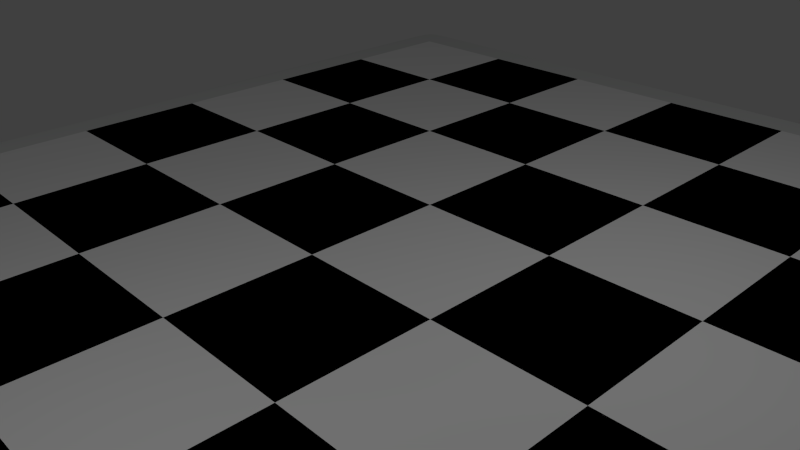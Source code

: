 # Source: board.blend  (saved by Blender 2.69.0; exported with 4.5.12 LTS)
import bpy
from mathutils import Matrix  # noqa: F401  (used for matrix-valued properties, if any)

bpy.ops.wm.read_factory_settings(use_empty=True)
scene = bpy.context.scene
scene.name = 'Scene'

# ---- collections
col_collection_1 = bpy.data.collections.new('Collection 1'); scene.collection.children.link(col_collection_1)

# ---- materials (node trees are filled in below, after node groups)
mat_material_003 = bpy.data.materials.new('Material.003')
mat_material_003.alpha_threshold = 0.0
mat_material_003.use_transparent_shadow = False
mat_material_003.diffuse_color = (0.7849, 0.8, 0.7887, 1.0)
mat_material_003.roughness = 0.5
mat_material_003.line_color = (0.0, 0.0, 0.0, 1.0)
mat_material_001 = bpy.data.materials.new('Material.001')
mat_material_001.alpha_threshold = 0.0
mat_material_001.use_transparent_shadow = False
mat_material_001.diffuse_color = (0.0, 0.0, 0.0, 1.0)
mat_material_001.roughness = 0.5
mat_material_001.line_color = (0.0, 0.0, 0.0, 1.0)
mat_material_002 = bpy.data.materials.new('Material.002')
mat_material_002.alpha_threshold = 0.0
mat_material_002.use_transparent_shadow = False
mat_material_002.diffuse_color = (1.0, 1.0, 1.0, 1.0)
mat_material_002.roughness = 0.5
mat_material_002.line_color = (0.0, 0.0, 0.0, 1.0)

# ---- material node trees

# ---- world
world_world = bpy.data.worlds.new('World'); scene.world = world_world
world_world.color = (0.05088, 0.05088, 0.05088)
world_world.use_sun_shadow = False
world_world.sun_shadow_jitter_overblur = 0.0
world_world.cycles.sampling_method = 'MANUAL'
world_world.cycles.sample_map_resolution = 256

# ---- cameras
cam_camera = bpy.data.cameras.new('Camera')
cam_camera.clip_end = 100.0
cam_camera.lens = 35.0
cam_camera.sensor_width = 32.0
cam_camera.sensor_height = 18.0
cam_camera.ortho_scale = 7.314
cam_camera.dof.focus_distance = 0.0
cam_camera.dof.aperture_fstop = 128.0

# ---- lights
light_lamp = bpy.data.lights.new('Lamp', 'POINT')
light_lamp.transmission_factor = 0.0
light_lamp.cutoff_distance = 30.0
light_lamp.energy = 100.0
light_lamp.shadow_buffer_clip_start = 1.001
light_lamp.shadow_soft_size = 0.1
light_lamp.shadow_maximum_resolution = 0.006
light_lamp.use_absolute_resolution = True
light_lamp.cycles.use_multiple_importance_sampling = False

# ---- meshes
me_plane_003 = bpy.data.meshes.new('Plane.003')
me_plane_003.from_pydata([(0.6054, -0.5892, 0.004392), (-0.5735, -0.5892, 0.004392), (0.6054, 0.5897, 0.004392), (-0.5735, 0.5897, 0.004392), (0.6054, -0.5892, 0.01701), (-0.5735, -0.5892, 0.01701), (0.6054, 0.5897, 0.01701), (-0.5735, 0.5897, 0.01701), (-0.5735, 0.5897, 0.004392), (0.6054, 0.5897, 0.004392), (-0.5735, 0.5897, 0.01701), (0.6054, 0.5897, 0.01701), (-0.5735, -0.5892, 0.004392), (-0.5735, -0.5892, 0.01701), (0.6054, -0.5892, 0.004392), (0.6054, -0.5892, 0.01701), (-0.3937, -0.5892, 0.004392), (-0.3937, 0.5897, 0.004392), (-0.3937, -0.5892, 0.01701), (-0.3937, 0.5897, 0.01701), (-0.3937, 0.5897, 0.004392), (-0.3937, 0.5897, 0.01701), (-0.3937, -0.5892, 0.004392), (-0.3937, -0.5892, 0.01701), (0.4285, 0.5897, 0.004392), (0.4285, -0.5892, 0.004392), (0.4285, -0.5892, 0.004392), (0.4285, 0.5897, 0.004392), (0.4285, -0.5892, 0.01701), (0.4285, 0.5897, 0.01701), (0.4285, 0.5897, 0.01701), (0.4285, -0.5892, 0.01701), (-0.5735, 0.2603, 0.004392), (-0.5735, 0.2603, 0.01701), (0.6054, 0.2603, 0.004392), (0.6054, 0.2603, 0.01701), (-0.3937, 0.2603, 0.004392), (-0.3937, 0.2603, 0.01701), (0.4285, 0.2603, 0.004392), (0.4285, 0.2603, 0.01701), (-0.3937, -0.3818, 0.004392), (0.4285, -0.3818, 0.004392), (-0.5735, -0.3818, 0.004392), (-0.5735, -0.3818, 0.01701), (0.6054, -0.3818, 0.004392), (0.6054, -0.3818, 0.01701), (-0.3937, -0.3818, 0.01701), (0.4285, -0.3818, 0.01701), (0.6054, -0.5892, 0.004392), (0.6054, 0.5897, 0.004392), (-0.5735, 0.5897, 0.004392), (-0.5735, -0.5892, 0.004392), (0.6054, 0.5897, 0.004392), (-0.5735, 0.5897, 0.004392), (-0.5735, -0.5892, 0.004392), (0.6054, -0.5892, 0.004392), (-0.3937, 0.5897, 0.004392), (-0.3937, -0.5892, 0.004392), (0.4285, -0.5892, 0.004392), (0.4285, 0.5897, 0.004392), (0.6054, 0.2603, 0.004392), (-0.5735, 0.2603, 0.004392), (-0.5735, -0.3818, 0.004392), (0.6054, -0.3818, 0.004392), (0.6054, 0.5897, 0.01701), (-0.5735, -0.5892, 0.01701), (0.6054, 0.5897, 0.01701), (-0.5735, 0.5897, 0.01701), (-0.5735, -0.5892, 0.01701), (0.6054, -0.5892, 0.01701), (-0.3937, 0.5897, 0.01701), (-0.3937, -0.5892, 0.01701), (0.4285, -0.5892, 0.01701), (0.4285, 0.5897, 0.01701), (0.6054, 0.2603, 0.01701), (-0.5735, 0.2603, 0.01701), (-0.5735, -0.3818, 0.01701), (0.6054, -0.3818, 0.01701), (0.6054, -0.5892, 0.01701), (-0.5735, 0.5897, 0.01701), (0.6054, -0.5892, 0.01421), (-0.5735, -0.5892, 0.01421), (0.6054, 0.5897, 0.01421), (-0.5735, 0.5897, 0.01421), (0.6054, -0.5892, 0.02682), (-0.5735, -0.5892, 0.02682), (0.6054, 0.5897, 0.02682), (-0.5735, 0.5897, 0.02682), (-0.5735, 0.5897, 0.01421), (0.6054, 0.5897, 0.01421), (-0.5735, 0.5897, 0.02682), (0.6054, 0.5897, 0.02682), (-0.5735, -0.5892, 0.01421), (-0.5735, -0.5892, 0.02682), (0.6054, -0.5892, 0.01421), (0.6054, -0.5892, 0.02682), (-0.3937, -0.5892, 0.01421), (-0.3937, 0.5897, 0.01421), (-0.3937, -0.5892, 0.02682), (-0.3937, 0.5897, 0.02682), (-0.3937, 0.5897, 0.01421), (-0.3937, 0.5897, 0.02682), (-0.3937, -0.5892, 0.01421), (-0.3937, -0.5892, 0.02682), (0.4285, 0.5897, 0.01421), (0.4285, -0.5892, 0.01421), (0.4285, -0.5892, 0.01421), (0.4285, 0.5897, 0.01421), (0.4285, -0.5892, 0.02682), (0.4285, 0.5897, 0.02682), (0.4285, 0.5897, 0.02682), (0.4285, -0.5892, 0.02682), (-0.5735, 0.2603, 0.01421), (-0.5735, 0.2603, 0.02682), (0.6054, 0.2603, 0.01421), (0.6054, 0.2603, 0.02682), (-0.3937, 0.2603, 0.01421), (-0.3937, 0.2603, 0.02682), (0.4285, 0.2603, 0.01421), (0.4285, 0.2603, 0.02682), (-0.3937, -0.3818, 0.01421), (0.4285, -0.3818, 0.01421), (-0.5735, -0.3818, 0.01421), (-0.5735, -0.3818, 0.02682), (0.6054, -0.3818, 0.01421), (0.6054, -0.3818, 0.02682), (-0.3937, -0.3818, 0.02682), (0.4285, -0.3818, 0.02682), (0.6054, -0.5892, 0.01421), (0.6054, 0.5897, 0.01421), (-0.5735, 0.5897, 0.01421), (-0.5735, -0.5892, 0.01421), (0.6054, 0.5897, 0.01421), (-0.5735, 0.5897, 0.01421), (-0.5735, -0.5892, 0.01421), (0.6054, -0.5892, 0.01421), (-0.3937, 0.5897, 0.01421), (-0.3937, -0.5892, 0.01421), (0.4285, -0.5892, 0.01421), (0.4285, 0.5897, 0.01421), (0.6054, 0.2603, 0.01421), (-0.5735, 0.2603, 0.01421), (-0.5735, -0.3818, 0.01421), (0.6054, -0.3818, 0.01421), (0.6054, 0.5897, 0.02682), (-0.5735, -0.5892, 0.02682), (0.6054, 0.5897, 0.02682), (-0.5735, 0.5897, 0.02682), (-0.5735, -0.5892, 0.02682), (0.6054, -0.5892, 0.02682), (-0.3937, 0.5897, 0.02682), (-0.3937, -0.5892, 0.02682), (0.4285, -0.5892, 0.02682), (0.4285, 0.5897, 0.02682), (0.6054, 0.2603, 0.02682), (-0.5735, 0.2603, 0.02682), (-0.5735, -0.3818, 0.02682), (0.6054, -0.3818, 0.02682), (0.6054, -0.5892, 0.02682), (-0.5735, 0.5897, 0.02682)], [], [(24, 9, 2, 27), (30, 29, 6, 11), (66, 11, 6, 64), (68, 13, 5, 65), (70, 19, 7, 79), (72, 28, 4, 78), (38, 34, 9, 24), (39, 30, 11, 35), (74, 35, 11, 66), (79, 7, 10, 67), (76, 43, 13, 68), (26, 0, 14, 25), (28, 31, 15, 4), (78, 4, 15, 69), (8, 20, 17, 3), (10, 7, 19, 21), (73, 29, 19, 70), (65, 5, 18, 71), (32, 36, 20, 8), (33, 10, 21, 37), (1, 16, 22, 12), (5, 13, 23, 18), (20, 24, 27, 17), (21, 19, 29, 30), (71, 18, 28, 72), (36, 38, 24, 20), (37, 21, 30, 39), (16, 26, 25, 22), (18, 23, 31, 28), (64, 6, 29, 73), (41, 44, 34, 38), (47, 39, 35, 45), (77, 45, 35, 74), (67, 10, 33, 75), (42, 40, 36, 32), (43, 33, 37, 46), (40, 41, 38, 36), (46, 37, 39, 47), (75, 33, 43, 76), (25, 14, 44, 41), (31, 47, 45, 15), (69, 15, 45, 77), (12, 22, 40, 42), (13, 43, 46, 23), (22, 25, 41, 40), (23, 46, 47, 31), (9, 52, 49, 2), (12, 54, 51, 1), (17, 56, 50, 3), (26, 58, 48, 0), (34, 60, 52, 9), (3, 50, 53, 8), (42, 62, 54, 12), (0, 48, 55, 14), (27, 59, 56, 17), (1, 51, 57, 16), (16, 57, 58, 26), (2, 49, 59, 27), (44, 63, 60, 34), (8, 53, 61, 32), (32, 61, 62, 42), (14, 55, 63, 44), (52, 66, 64, 49), (54, 68, 65, 51), (56, 70, 79, 50), (58, 72, 78, 48), (60, 74, 66, 52), (50, 79, 67, 53), (62, 76, 68, 54), (48, 78, 69, 55), (59, 73, 70, 56), (51, 65, 71, 57), (57, 71, 72, 58), (49, 64, 73, 59), (63, 77, 74, 60), (53, 67, 75, 61), (61, 75, 76, 62), (55, 69, 77, 63), (104, 107, 82, 89), (110, 91, 86, 109), (146, 144, 86, 91), (148, 145, 85, 93), (150, 159, 87, 99), (152, 158, 84, 108), (118, 104, 89, 114), (119, 115, 91, 110), (154, 146, 91, 115), (159, 147, 90, 87), (156, 148, 93, 123), (106, 105, 94, 80), (108, 84, 95, 111), (158, 149, 95, 84), (88, 83, 97, 100), (90, 101, 99, 87), (153, 150, 99, 109), (145, 151, 98, 85), (112, 88, 100, 116), (113, 117, 101, 90), (81, 92, 102, 96), (85, 98, 103, 93), (100, 97, 107, 104), (101, 110, 109, 99), (151, 152, 108, 98), (116, 100, 104, 118), (117, 119, 110, 101), (96, 102, 105, 106), (98, 108, 111, 103), (144, 153, 109, 86), (121, 118, 114, 124), (127, 125, 115, 119), (157, 154, 115, 125), (147, 155, 113, 90), (122, 112, 116, 120), (123, 126, 117, 113), (120, 116, 118, 121), (126, 127, 119, 117), (155, 156, 123, 113), (105, 121, 124, 94), (111, 95, 125, 127), (149, 157, 125, 95), (92, 122, 120, 102), (93, 103, 126, 123), (102, 120, 121, 105), (103, 111, 127, 126), (89, 82, 129, 132), (92, 81, 131, 134), (97, 83, 130, 136), (106, 80, 128, 138), (114, 89, 132, 140), (83, 88, 133, 130), (122, 92, 134, 142), (80, 94, 135, 128), (107, 97, 136, 139), (81, 96, 137, 131), (96, 106, 138, 137), (82, 107, 139, 129), (124, 114, 140, 143), (88, 112, 141, 133), (112, 122, 142, 141), (94, 124, 143, 135), (132, 129, 144, 146), (134, 131, 145, 148), (136, 130, 159, 150), (138, 128, 158, 152), (140, 132, 146, 154), (130, 133, 147, 159), (142, 134, 148, 156), (128, 135, 149, 158), (139, 136, 150, 153), (131, 137, 151, 145), (137, 138, 152, 151), (129, 139, 153, 144), (143, 140, 154, 157), (133, 141, 155, 147), (141, 142, 156, 155), (135, 143, 157, 149)])
me_plane_003.materials.append(mat_material_003)
me_plane_003.use_remesh_preserve_volume = False
me_plane_003.use_remesh_preserve_attributes = False
me_plane_003.use_mirror_vertex_groups = False
me_plane_003.update()
me_plane_002 = bpy.data.meshes.new('Plane.002')
me_plane_002.from_pydata([(4.0, -7.0, 0.0), (4.0, -9.0, 0.0), (2.0, -7.0, 0.0), (2.0, -9.0, 0.0), (4.0, -7.0, 0.3639), (4.0, -9.0, 0.3639), (2.0, -7.0, 0.3639), (2.0, -9.0, 0.3639), (8.0, -7.0, 0.0), (8.0, -9.0, 0.0), (6.0, -7.0, 0.0), (6.0, -9.0, 0.0), (8.0, -7.0, 0.3639), (8.0, -9.0, 0.3639), (6.0, -7.0, 0.3639), (6.0, -9.0, 0.3639), (6.0, -5.0, 0.0), (6.0, -7.0, 0.0), (4.0, -5.0, 0.0), (4.0, -7.0, 0.0), (6.0, -5.0, 0.3639), (6.0, -7.0, 0.3639), (4.0, -5.0, 0.3639), (4.0, -7.0, 0.3639), (2.0, -5.0, 0.0), (2.0, -7.0, 0.0), (-2.384e-07, -5.0, 0.0), (-4.768e-07, -7.0, 0.0), (2.0, -5.0, 0.3639), (2.0, -7.0, 0.3639), (-2.384e-07, -5.0, 0.3639), (-4.768e-07, -7.0, 0.3639), (-4.768e-07, -7.0, 0.0), (-4.768e-07, -9.0, 0.0), (-2.0, -7.0, 0.0), (-2.0, -9.0, 0.0), (-4.768e-07, -7.0, 0.3639), (-4.768e-07, -9.0, 0.3639), (-2.0, -7.0, 0.3639), (-2.0, -9.0, 0.3639), (-2.0, -5.0, 0.0), (-2.0, -7.0, 0.0), (-4.0, -5.0, 0.0), (-4.0, -7.0, 0.0), (-2.0, -5.0, 0.3639), (-2.0, -7.0, 0.3639), (-4.0, -5.0, 0.3639), (-4.0, -7.0, 0.3639), (-4.0, -7.0, 0.0), (-4.0, -9.0, 0.0), (-6.0, -7.0, 0.0), (-6.0, -9.0, 0.0), (-4.0, -7.0, 0.3639), (-4.0, -9.0, 0.3639), (-6.0, -7.0, 0.3639), (-6.0, -9.0, 0.3639), (-6.0, -5.0, 0.0), (-6.0, -7.0, 0.0), (-8.0, -5.0, 0.0), (-8.0, -7.0, 0.0), (-6.0, -5.0, 0.3639), (-6.0, -7.0, 0.3639), (-8.0, -5.0, 0.3639), (-8.0, -7.0, 0.3639), (4.0, -3.0, 0.0), (4.0, -5.0, 0.0), (2.0, -3.0, 0.0), (2.0, -5.0, 0.0), (4.0, -3.0, 0.3639), (4.0, -5.0, 0.3639), (2.0, -3.0, 0.3639), (2.0, -5.0, 0.3639), (8.0, -3.0, 0.0), (8.0, -5.0, 0.0), (6.0, -3.0, 0.0), (6.0, -5.0, 0.0), (8.0, -3.0, 0.3639), (8.0, -5.0, 0.3639), (6.0, -3.0, 0.3639), (6.0, -5.0, 0.3639), (6.0, -1.0, 0.0), (6.0, -3.0, 0.0), (4.0, -1.0, 0.0), (4.0, -3.0, 0.0), (6.0, -1.0, 0.3639), (6.0, -3.0, 0.3639), (4.0, -1.0, 0.3639), (4.0, -3.0, 0.3639), (2.0, -1.0, 0.0), (2.0, -3.0, 0.0), (0.0, -1.0, 0.0), (-1.192e-07, -3.0, 0.0), (2.0, -1.0, 0.3639), (2.0, -3.0, 0.3639), (0.0, -1.0, 0.3639), (-1.192e-07, -3.0, 0.3639), (-1.192e-07, -3.0, 0.0), (-2.384e-07, -5.0, 0.0), (-2.0, -3.0, 0.0), (-2.0, -5.0, 0.0), (-1.192e-07, -3.0, 0.3639), (-2.384e-07, -5.0, 0.3639), (-2.0, -3.0, 0.3639), (-2.0, -5.0, 0.3639), (-2.0, -1.0, 0.0), (-2.0, -3.0, 0.0), (-4.0, -1.0, 0.0), (-4.0, -3.0, 0.0), (-2.0, -1.0, 0.3639), (-2.0, -3.0, 0.3639), (-4.0, -1.0, 0.3639), (-4.0, -3.0, 0.3639), (-4.0, -3.0, 0.0), (-4.0, -5.0, 0.0), (-6.0, -3.0, 0.0), (-6.0, -5.0, 0.0), (-4.0, -3.0, 0.3639), (-4.0, -5.0, 0.3639), (-6.0, -3.0, 0.3639), (-6.0, -5.0, 0.3639), (-6.0, -1.0, 0.0), (-6.0, -3.0, 0.0), (-8.0, -1.0, 0.0), (-8.0, -3.0, 0.0), (-6.0, -1.0, 0.3639), (-6.0, -3.0, 0.3639), (-8.0, -1.0, 0.3639), (-8.0, -3.0, 0.3639), (4.0, 1.0, 0.0), (4.0, -1.0, 0.0), (2.0, 1.0, 0.0), (2.0, -1.0, 0.0), (4.0, 1.0, 0.3639), (4.0, -1.0, 0.3639), (2.0, 1.0, 0.3639), (2.0, -1.0, 0.3639), (8.0, 1.0, 0.0), (8.0, -1.0, 0.0), (6.0, 1.0, 0.0), (6.0, -1.0, 0.0), (8.0, 1.0, 0.3639), (8.0, -1.0, 0.3639), (6.0, 1.0, 0.3639), (6.0, -1.0, 0.3639), (6.0, 3.0, 0.0), (6.0, 1.0, 0.0), (4.0, 3.0, 0.0), (4.0, 1.0, 0.0), (6.0, 3.0, 0.3639), (6.0, 1.0, 0.3639), (4.0, 3.0, 0.3639), (4.0, 1.0, 0.3639), (2.0, 3.0, 0.0), (2.0, 1.0, 0.0), (2.384e-07, 3.0, 0.0), (1.192e-07, 1.0, 0.0), (2.0, 3.0, 0.3639), (2.0, 1.0, 0.3639), (2.384e-07, 3.0, 0.3639), (1.192e-07, 1.0, 0.3639), (1.192e-07, 1.0, 0.0), (0.0, -1.0, 0.0), (-2.0, 1.0, 0.0), (-2.0, -1.0, 0.0), (1.192e-07, 1.0, 0.3639), (0.0, -1.0, 0.3639), (-2.0, 1.0, 0.3639), (-2.0, -1.0, 0.3639), (-2.0, 3.0, 0.0), (-2.0, 1.0, 0.0), (-4.0, 3.0, 0.0), (-4.0, 1.0, 0.0), (-2.0, 3.0, 0.3639), (-2.0, 1.0, 0.3639), (-4.0, 3.0, 0.3639), (-4.0, 1.0, 0.3639), (-4.0, 1.0, 0.0), (-4.0, -1.0, 0.0), (-6.0, 1.0, 0.0), (-6.0, -1.0, 0.0), (-4.0, 1.0, 0.3639), (-4.0, -1.0, 0.3639), (-6.0, 1.0, 0.3639), (-6.0, -1.0, 0.3639), (-6.0, 3.0, 0.0), (-6.0, 1.0, 0.0), (-8.0, 3.0, 0.0), (-8.0, 1.0, 0.0), (-6.0, 3.0, 0.3639), (-6.0, 1.0, 0.3639), (-8.0, 3.0, 0.3639), (-8.0, 1.0, 0.3639), (4.0, 5.0, 0.0), (4.0, 3.0, 0.0), (2.0, 5.0, 0.0), (2.0, 3.0, 0.0), (4.0, 5.0, 0.3639), (4.0, 3.0, 0.3639), (2.0, 5.0, 0.3639), (2.0, 3.0, 0.3639), (8.0, 5.0, 0.0), (8.0, 3.0, 0.0), (6.0, 5.0, 0.0), (6.0, 3.0, 0.0), (8.0, 5.0, 0.3639), (8.0, 3.0, 0.3639), (6.0, 5.0, 0.3639), (6.0, 3.0, 0.3639), (6.0, 7.0, 0.0), (6.0, 5.0, 0.0), (4.0, 7.0, 0.0), (4.0, 5.0, 0.0), (6.0, 7.0, 0.3639), (6.0, 5.0, 0.3639), (4.0, 7.0, 0.3639), (4.0, 5.0, 0.3639), (2.0, 7.0, 0.0), (2.0, 5.0, 0.0), (4.768e-07, 7.0, 0.0), (4.768e-07, 5.0, 0.0), (2.0, 7.0, 0.3639), (2.0, 5.0, 0.3639), (4.768e-07, 7.0, 0.3639), (4.768e-07, 5.0, 0.3639), (4.768e-07, 5.0, 0.0), (2.384e-07, 3.0, 0.0), (-2.0, 5.0, 0.0), (-2.0, 3.0, 0.0), (4.768e-07, 5.0, 0.3639), (2.384e-07, 3.0, 0.3639), (-2.0, 5.0, 0.3639), (-2.0, 3.0, 0.3639), (-2.0, 7.0, 0.0), (-2.0, 5.0, 0.0), (-4.0, 7.0, 0.0), (-4.0, 5.0, 0.0), (-2.0, 7.0, 0.3639), (-2.0, 5.0, 0.3639), (-4.0, 7.0, 0.3639), (-4.0, 5.0, 0.3639), (-4.0, 5.0, 0.0), (-4.0, 3.0, 0.0), (-6.0, 5.0, 0.0), (-6.0, 3.0, 0.0), (-4.0, 5.0, 0.3639), (-4.0, 3.0, 0.3639), (-6.0, 5.0, 0.3639), (-6.0, 3.0, 0.3639), (-6.0, 7.0, 0.0), (-6.0, 5.0, 0.0), (-8.0, 7.0, 0.0), (-8.0, 5.0, 0.0), (-6.0, 7.0, 0.3639), (-6.0, 5.0, 0.3639), (-8.0, 7.0, 0.3639), (-8.0, 5.0, 0.3639)], [], [(1, 3, 2, 0), (5, 4, 6, 7), (0, 2, 6, 4), (3, 1, 5, 7), (2, 3, 7, 6), (1, 0, 4, 5), (9, 11, 10, 8), (13, 12, 14, 15), (8, 10, 14, 12), (11, 9, 13, 15), (10, 11, 15, 14), (9, 8, 12, 13), (17, 19, 18, 16), (21, 20, 22, 23), (16, 18, 22, 20), (19, 17, 21, 23), (18, 19, 23, 22), (17, 16, 20, 21), (25, 27, 26, 24), (29, 28, 30, 31), (24, 26, 30, 28), (27, 25, 29, 31), (26, 27, 31, 30), (25, 24, 28, 29), (33, 35, 34, 32), (37, 36, 38, 39), (32, 34, 38, 36), (35, 33, 37, 39), (34, 35, 39, 38), (33, 32, 36, 37), (41, 43, 42, 40), (45, 44, 46, 47), (40, 42, 46, 44), (43, 41, 45, 47), (42, 43, 47, 46), (41, 40, 44, 45), (49, 51, 50, 48), (53, 52, 54, 55), (48, 50, 54, 52), (51, 49, 53, 55), (50, 51, 55, 54), (49, 48, 52, 53), (57, 59, 58, 56), (61, 60, 62, 63), (56, 58, 62, 60), (59, 57, 61, 63), (58, 59, 63, 62), (57, 56, 60, 61), (65, 67, 66, 64), (69, 68, 70, 71), (64, 66, 70, 68), (67, 65, 69, 71), (66, 67, 71, 70), (65, 64, 68, 69), (73, 75, 74, 72), (77, 76, 78, 79), (72, 74, 78, 76), (75, 73, 77, 79), (74, 75, 79, 78), (73, 72, 76, 77), (81, 83, 82, 80), (85, 84, 86, 87), (80, 82, 86, 84), (83, 81, 85, 87), (82, 83, 87, 86), (81, 80, 84, 85), (89, 91, 90, 88), (93, 92, 94, 95), (88, 90, 94, 92), (91, 89, 93, 95), (90, 91, 95, 94), (89, 88, 92, 93), (97, 99, 98, 96), (101, 100, 102, 103), (96, 98, 102, 100), (99, 97, 101, 103), (98, 99, 103, 102), (97, 96, 100, 101), (105, 107, 106, 104), (109, 108, 110, 111), (104, 106, 110, 108), (107, 105, 109, 111), (106, 107, 111, 110), (105, 104, 108, 109), (113, 115, 114, 112), (117, 116, 118, 119), (112, 114, 118, 116), (115, 113, 117, 119), (114, 115, 119, 118), (113, 112, 116, 117), (121, 123, 122, 120), (125, 124, 126, 127), (120, 122, 126, 124), (123, 121, 125, 127), (122, 123, 127, 126), (121, 120, 124, 125), (129, 131, 130, 128), (133, 132, 134, 135), (128, 130, 134, 132), (131, 129, 133, 135), (130, 131, 135, 134), (129, 128, 132, 133), (137, 139, 138, 136), (141, 140, 142, 143), (136, 138, 142, 140), (139, 137, 141, 143), (138, 139, 143, 142), (137, 136, 140, 141), (145, 147, 146, 144), (149, 148, 150, 151), (144, 146, 150, 148), (147, 145, 149, 151), (146, 147, 151, 150), (145, 144, 148, 149), (153, 155, 154, 152), (157, 156, 158, 159), (152, 154, 158, 156), (155, 153, 157, 159), (154, 155, 159, 158), (153, 152, 156, 157), (161, 163, 162, 160), (165, 164, 166, 167), (160, 162, 166, 164), (163, 161, 165, 167), (162, 163, 167, 166), (161, 160, 164, 165), (169, 171, 170, 168), (173, 172, 174, 175), (168, 170, 174, 172), (171, 169, 173, 175), (170, 171, 175, 174), (169, 168, 172, 173), (177, 179, 178, 176), (181, 180, 182, 183), (176, 178, 182, 180), (179, 177, 181, 183), (178, 179, 183, 182), (177, 176, 180, 181), (185, 187, 186, 184), (189, 188, 190, 191), (184, 186, 190, 188), (187, 185, 189, 191), (186, 187, 191, 190), (185, 184, 188, 189), (193, 195, 194, 192), (197, 196, 198, 199), (192, 194, 198, 196), (195, 193, 197, 199), (194, 195, 199, 198), (193, 192, 196, 197), (201, 203, 202, 200), (205, 204, 206, 207), (200, 202, 206, 204), (203, 201, 205, 207), (202, 203, 207, 206), (201, 200, 204, 205), (209, 211, 210, 208), (213, 212, 214, 215), (208, 210, 214, 212), (211, 209, 213, 215), (210, 211, 215, 214), (209, 208, 212, 213), (217, 219, 218, 216), (221, 220, 222, 223), (216, 218, 222, 220), (219, 217, 221, 223), (218, 219, 223, 222), (217, 216, 220, 221), (225, 227, 226, 224), (229, 228, 230, 231), (224, 226, 230, 228), (227, 225, 229, 231), (226, 227, 231, 230), (225, 224, 228, 229), (233, 235, 234, 232), (237, 236, 238, 239), (232, 234, 238, 236), (235, 233, 237, 239), (234, 235, 239, 238), (233, 232, 236, 237), (241, 243, 242, 240), (245, 244, 246, 247), (240, 242, 246, 244), (243, 241, 245, 247), (242, 243, 247, 246), (241, 240, 244, 245), (249, 251, 250, 248), (253, 252, 254, 255), (248, 250, 254, 252), (251, 249, 253, 255), (250, 251, 255, 254), (249, 248, 252, 253)])
me_plane_002.materials.append(mat_material_001)
me_plane_002.use_remesh_preserve_volume = False
me_plane_002.use_remesh_preserve_attributes = False
me_plane_002.use_mirror_vertex_groups = False
me_plane_002.update()
me_plane_001 = bpy.data.meshes.new('Plane.001')
me_plane_001.from_pydata([(-6.0, -5.0, 0.0), (-8.0, -5.0, 0.0), (-6.0, -3.0, 0.0), (-8.0, -3.0, 0.0), (-6.0, -5.0, 0.3639), (-8.0, -5.0, 0.3639), (-6.0, -3.0, 0.3639), (-8.0, -3.0, 0.3639), (-6.0, -9.0, 0.0), (-8.0, -9.0, 0.0), (-6.0, -7.0, 0.0), (-8.0, -7.0, 0.0), (-6.0, -9.0, 0.3639), (-8.0, -9.0, 0.3639), (-6.0, -7.0, 0.3639), (-8.0, -7.0, 0.3639), (-4.0, -7.0, 0.0), (-6.0, -7.0, 0.0), (-4.0, -5.0, 0.0), (-6.0, -5.0, 0.0), (-4.0, -7.0, 0.3639), (-6.0, -7.0, 0.3639), (-4.0, -5.0, 0.3639), (-6.0, -5.0, 0.3639), (-4.0, -3.0, 0.0), (-6.0, -3.0, 0.0), (-4.0, -1.0, 0.0), (-6.0, -1.0, 0.0), (-4.0, -3.0, 0.3639), (-6.0, -3.0, 0.3639), (-4.0, -1.0, 0.3639), (-6.0, -1.0, 0.3639), (-6.0, -1.0, 0.0), (-8.0, -1.0, 0.0), (-6.0, 1.0, 0.0), (-8.0, 1.0, 0.0), (-6.0, -1.0, 0.3639), (-8.0, -1.0, 0.3639), (-6.0, 1.0, 0.3639), (-8.0, 1.0, 0.3639), (-4.0, 1.0, 0.0), (-6.0, 1.0, 0.0), (-4.0, 3.0, 0.0), (-6.0, 3.0, 0.0), (-4.0, 1.0, 0.3639), (-6.0, 1.0, 0.3639), (-4.0, 3.0, 0.3639), (-6.0, 3.0, 0.3639), (-6.0, 3.0, 0.0), (-8.0, 3.0, 0.0), (-6.0, 5.0, 0.0), (-8.0, 5.0, 0.0), (-6.0, 3.0, 0.3639), (-8.0, 3.0, 0.3639), (-6.0, 5.0, 0.3639), (-8.0, 5.0, 0.3639), (-4.0, 5.0, 0.0), (-6.0, 5.0, 0.0), (-4.0, 7.0, 0.0), (-6.0, 7.0, 0.0), (-4.0, 5.0, 0.3639), (-6.0, 5.0, 0.3639), (-4.0, 7.0, 0.3639), (-6.0, 7.0, 0.3639), (-2.0, -5.0, 0.0), (-4.0, -5.0, 0.0), (-2.0, -3.0, 0.0), (-4.0, -3.0, 0.0), (-2.0, -5.0, 0.3639), (-4.0, -5.0, 0.3639), (-2.0, -3.0, 0.3639), (-4.0, -3.0, 0.3639), (-2.0, -9.0, 0.0), (-4.0, -9.0, 0.0), (-2.0, -7.0, 0.0), (-4.0, -7.0, 0.0), (-2.0, -9.0, 0.3639), (-4.0, -9.0, 0.3639), (-2.0, -7.0, 0.3639), (-4.0, -7.0, 0.3639), (0.0, -7.0, 0.0), (-2.0, -7.0, 0.0), (0.0, -5.0, 0.0), (-2.0, -5.0, 0.0), (0.0, -7.0, 0.3639), (-2.0, -7.0, 0.3639), (0.0, -5.0, 0.3639), (-2.0, -5.0, 0.3639), (0.0, -3.0, 0.0), (-2.0, -3.0, 0.0), (0.0, -1.0, 0.0), (-2.0, -1.0, 0.0), (0.0, -3.0, 0.3639), (-2.0, -3.0, 0.3639), (0.0, -1.0, 0.3639), (-2.0, -1.0, 0.3639), (-2.0, -1.0, 0.0), (-4.0, -1.0, 0.0), (-2.0, 1.0, 0.0), (-4.0, 1.0, 0.0), (-2.0, -1.0, 0.3639), (-4.0, -1.0, 0.3639), (-2.0, 1.0, 0.3639), (-4.0, 1.0, 0.3639), (0.0, 1.0, 0.0), (-2.0, 1.0, 0.0), (0.0, 3.0, 0.0), (-2.0, 3.0, 0.0), (0.0, 1.0, 0.3639), (-2.0, 1.0, 0.3639), (0.0, 3.0, 0.3639), (-2.0, 3.0, 0.3639), (-2.0, 3.0, 0.0), (-4.0, 3.0, 0.0), (-2.0, 5.0, 0.0), (-4.0, 5.0, 0.0), (-2.0, 3.0, 0.3639), (-4.0, 3.0, 0.3639), (-2.0, 5.0, 0.3639), (-4.0, 5.0, 0.3639), (0.0, 5.0, 0.0), (-2.0, 5.0, 0.0), (0.0, 7.0, 0.0), (-2.0, 7.0, 0.0), (0.0, 5.0, 0.3639), (-2.0, 5.0, 0.3639), (0.0, 7.0, 0.3639), (-2.0, 7.0, 0.3639), (2.0, -5.0, 0.0), (0.0, -5.0, 0.0), (2.0, -3.0, 0.0), (0.0, -3.0, 0.0), (2.0, -5.0, 0.3639), (0.0, -5.0, 0.3639), (2.0, -3.0, 0.3639), (0.0, -3.0, 0.3639), (2.0, -9.0, 0.0), (0.0, -9.0, 0.0), (2.0, -7.0, 0.0), (0.0, -7.0, 0.0), (2.0, -9.0, 0.3639), (0.0, -9.0, 0.3639), (2.0, -7.0, 0.3639), (0.0, -7.0, 0.3639), (4.0, -7.0, 0.0), (2.0, -7.0, 0.0), (4.0, -5.0, 0.0), (2.0, -5.0, 0.0), (4.0, -7.0, 0.3639), (2.0, -7.0, 0.3639), (4.0, -5.0, 0.3639), (2.0, -5.0, 0.3639), (4.0, -3.0, 0.0), (2.0, -3.0, 0.0), (4.0, -1.0, 0.0), (2.0, -1.0, 0.0), (4.0, -3.0, 0.3639), (2.0, -3.0, 0.3639), (4.0, -1.0, 0.3639), (2.0, -1.0, 0.3639), (2.0, -1.0, 0.0), (0.0, -1.0, 0.0), (2.0, 1.0, 0.0), (0.0, 1.0, 0.0), (2.0, -1.0, 0.3639), (0.0, -1.0, 0.3639), (2.0, 1.0, 0.3639), (0.0, 1.0, 0.3639), (4.0, 1.0, 0.0), (2.0, 1.0, 0.0), (4.0, 3.0, 0.0), (2.0, 3.0, 0.0), (4.0, 1.0, 0.3639), (2.0, 1.0, 0.3639), (4.0, 3.0, 0.3639), (2.0, 3.0, 0.3639), (2.0, 3.0, 0.0), (0.0, 3.0, 0.0), (2.0, 5.0, 0.0), (0.0, 5.0, 0.0), (2.0, 3.0, 0.3639), (0.0, 3.0, 0.3639), (2.0, 5.0, 0.3639), (0.0, 5.0, 0.3639), (4.0, 5.0, 0.0), (2.0, 5.0, 0.0), (4.0, 7.0, 0.0), (2.0, 7.0, 0.0), (4.0, 5.0, 0.3639), (2.0, 5.0, 0.3639), (4.0, 7.0, 0.3639), (2.0, 7.0, 0.3639), (6.0, -5.0, 0.0), (4.0, -5.0, 0.0), (6.0, -3.0, 0.0), (4.0, -3.0, 0.0), (6.0, -5.0, 0.3639), (4.0, -5.0, 0.3639), (6.0, -3.0, 0.3639), (4.0, -3.0, 0.3639), (6.0, -9.0, 0.0), (4.0, -9.0, 0.0), (6.0, -7.0, 0.0), (4.0, -7.0, 0.0), (6.0, -9.0, 0.3639), (4.0, -9.0, 0.3639), (6.0, -7.0, 0.3639), (4.0, -7.0, 0.3639), (8.0, -7.0, 0.0), (6.0, -7.0, 0.0), (8.0, -5.0, 0.0), (6.0, -5.0, 0.0), (8.0, -7.0, 0.3639), (6.0, -7.0, 0.3639), (8.0, -5.0, 0.3639), (6.0, -5.0, 0.3639), (8.0, -3.0, 0.0), (6.0, -3.0, 0.0), (8.0, -1.0, 0.0), (6.0, -1.0, 0.0), (8.0, -3.0, 0.3639), (6.0, -3.0, 0.3639), (8.0, -1.0, 0.3639), (6.0, -1.0, 0.3639), (6.0, -1.0, 0.0), (4.0, -1.0, 0.0), (6.0, 1.0, 0.0), (4.0, 1.0, 0.0), (6.0, -1.0, 0.3639), (4.0, -1.0, 0.3639), (6.0, 1.0, 0.3639), (4.0, 1.0, 0.3639), (8.0, 1.0, 0.0), (6.0, 1.0, 0.0), (8.0, 3.0, 0.0), (6.0, 3.0, 0.0), (8.0, 1.0, 0.3639), (6.0, 1.0, 0.3639), (8.0, 3.0, 0.3639), (6.0, 3.0, 0.3639), (6.0, 3.0, 0.0), (4.0, 3.0, 0.0), (6.0, 5.0, 0.0), (4.0, 5.0, 0.0), (6.0, 3.0, 0.3639), (4.0, 3.0, 0.3639), (6.0, 5.0, 0.3639), (4.0, 5.0, 0.3639), (8.0, 5.0, 0.0), (6.0, 5.0, 0.0), (8.0, 7.0, 0.0), (6.0, 7.0, 0.0), (8.0, 5.0, 0.3639), (6.0, 5.0, 0.3639), (8.0, 7.0, 0.3639), (6.0, 7.0, 0.3639)], [], [(1, 3, 2, 0), (5, 4, 6, 7), (0, 2, 6, 4), (3, 1, 5, 7), (2, 3, 7, 6), (1, 0, 4, 5), (9, 11, 10, 8), (13, 12, 14, 15), (8, 10, 14, 12), (11, 9, 13, 15), (10, 11, 15, 14), (9, 8, 12, 13), (17, 19, 18, 16), (21, 20, 22, 23), (16, 18, 22, 20), (19, 17, 21, 23), (18, 19, 23, 22), (17, 16, 20, 21), (25, 27, 26, 24), (29, 28, 30, 31), (24, 26, 30, 28), (27, 25, 29, 31), (26, 27, 31, 30), (25, 24, 28, 29), (33, 35, 34, 32), (37, 36, 38, 39), (32, 34, 38, 36), (35, 33, 37, 39), (34, 35, 39, 38), (33, 32, 36, 37), (41, 43, 42, 40), (45, 44, 46, 47), (40, 42, 46, 44), (43, 41, 45, 47), (42, 43, 47, 46), (41, 40, 44, 45), (49, 51, 50, 48), (53, 52, 54, 55), (48, 50, 54, 52), (51, 49, 53, 55), (50, 51, 55, 54), (49, 48, 52, 53), (57, 59, 58, 56), (61, 60, 62, 63), (56, 58, 62, 60), (59, 57, 61, 63), (58, 59, 63, 62), (57, 56, 60, 61), (65, 67, 66, 64), (69, 68, 70, 71), (64, 66, 70, 68), (67, 65, 69, 71), (66, 67, 71, 70), (65, 64, 68, 69), (73, 75, 74, 72), (77, 76, 78, 79), (72, 74, 78, 76), (75, 73, 77, 79), (74, 75, 79, 78), (73, 72, 76, 77), (81, 83, 82, 80), (85, 84, 86, 87), (80, 82, 86, 84), (83, 81, 85, 87), (82, 83, 87, 86), (81, 80, 84, 85), (89, 91, 90, 88), (93, 92, 94, 95), (88, 90, 94, 92), (91, 89, 93, 95), (90, 91, 95, 94), (89, 88, 92, 93), (97, 99, 98, 96), (101, 100, 102, 103), (96, 98, 102, 100), (99, 97, 101, 103), (98, 99, 103, 102), (97, 96, 100, 101), (105, 107, 106, 104), (109, 108, 110, 111), (104, 106, 110, 108), (107, 105, 109, 111), (106, 107, 111, 110), (105, 104, 108, 109), (113, 115, 114, 112), (117, 116, 118, 119), (112, 114, 118, 116), (115, 113, 117, 119), (114, 115, 119, 118), (113, 112, 116, 117), (121, 123, 122, 120), (125, 124, 126, 127), (120, 122, 126, 124), (123, 121, 125, 127), (122, 123, 127, 126), (121, 120, 124, 125), (129, 131, 130, 128), (133, 132, 134, 135), (128, 130, 134, 132), (131, 129, 133, 135), (130, 131, 135, 134), (129, 128, 132, 133), (137, 139, 138, 136), (141, 140, 142, 143), (136, 138, 142, 140), (139, 137, 141, 143), (138, 139, 143, 142), (137, 136, 140, 141), (145, 147, 146, 144), (149, 148, 150, 151), (144, 146, 150, 148), (147, 145, 149, 151), (146, 147, 151, 150), (145, 144, 148, 149), (153, 155, 154, 152), (157, 156, 158, 159), (152, 154, 158, 156), (155, 153, 157, 159), (154, 155, 159, 158), (153, 152, 156, 157), (161, 163, 162, 160), (165, 164, 166, 167), (160, 162, 166, 164), (163, 161, 165, 167), (162, 163, 167, 166), (161, 160, 164, 165), (169, 171, 170, 168), (173, 172, 174, 175), (168, 170, 174, 172), (171, 169, 173, 175), (170, 171, 175, 174), (169, 168, 172, 173), (177, 179, 178, 176), (181, 180, 182, 183), (176, 178, 182, 180), (179, 177, 181, 183), (178, 179, 183, 182), (177, 176, 180, 181), (185, 187, 186, 184), (189, 188, 190, 191), (184, 186, 190, 188), (187, 185, 189, 191), (186, 187, 191, 190), (185, 184, 188, 189), (193, 195, 194, 192), (197, 196, 198, 199), (192, 194, 198, 196), (195, 193, 197, 199), (194, 195, 199, 198), (193, 192, 196, 197), (201, 203, 202, 200), (205, 204, 206, 207), (200, 202, 206, 204), (203, 201, 205, 207), (202, 203, 207, 206), (201, 200, 204, 205), (209, 211, 210, 208), (213, 212, 214, 215), (208, 210, 214, 212), (211, 209, 213, 215), (210, 211, 215, 214), (209, 208, 212, 213), (217, 219, 218, 216), (221, 220, 222, 223), (216, 218, 222, 220), (219, 217, 221, 223), (218, 219, 223, 222), (217, 216, 220, 221), (225, 227, 226, 224), (229, 228, 230, 231), (224, 226, 230, 228), (227, 225, 229, 231), (226, 227, 231, 230), (225, 224, 228, 229), (233, 235, 234, 232), (237, 236, 238, 239), (232, 234, 238, 236), (235, 233, 237, 239), (234, 235, 239, 238), (233, 232, 236, 237), (241, 243, 242, 240), (245, 244, 246, 247), (240, 242, 246, 244), (243, 241, 245, 247), (242, 243, 247, 246), (241, 240, 244, 245), (249, 251, 250, 248), (253, 252, 254, 255), (248, 250, 254, 252), (251, 249, 253, 255), (250, 251, 255, 254), (249, 248, 252, 253)])
me_plane_001.materials.append(mat_material_002)
me_plane_001.use_remesh_preserve_volume = False
me_plane_001.use_remesh_preserve_attributes = False
me_plane_001.use_mirror_vertex_groups = False
me_plane_001.update()

# ---- objects
ob_plane = bpy.data.objects.new('Plane', me_plane_003)
ob_plane_001 = bpy.data.objects.new('Plane.001', me_plane_002)
ob_plane_002 = bpy.data.objects.new('Plane.002', me_plane_001)
ob_camera_001 = bpy.data.objects.new('Camera.001', cam_camera)
ob_lamp_001 = bpy.data.objects.new('Lamp.001', light_lamp)
ob_lamp = bpy.data.objects.new('Lamp', light_lamp)
ob_camera = bpy.data.objects.new('Camera', cam_camera)

# ---- transforms, parenting, visibility, modifiers, constraints
ob_plane.location = (1.778, -1.004, -0.06469)
ob_plane.scale = (14.67, 14.67, 14.67)
ob_plane.lineart.crease_threshold = 0.0
_m = ob_plane.modifiers.new('Subsurf', 'SUBSURF')
_m.uv_smooth = 'PRESERVE_CORNERS'
_m.levels = 4
_m.render_levels = 3
_m.show_only_control_edges = False
ob_plane_001.location = (1.002, -0.9816, 0.0)
ob_plane_001.rotation_euler = (0.0, 0.0, 1.571)
ob_plane_001.lineart.crease_threshold = 0.0
ob_plane_002.location = (1.002, -0.9816, 0.0)
ob_plane_002.rotation_euler = (0.0, 0.0, 1.571)
ob_plane_002.lineart.crease_threshold = 0.0
ob_camera_001.location = (-5.505, -8.463, 5.344)
ob_camera_001.rotation_euler = (1.109, 0.01082, -0.7559)
ob_camera_001.lock_rotations_4d = False
ob_camera_001.empty_display_type = 'ARROWS'
ob_camera_001.color = (0.0, 0.0, 0.0, 0.0)
ob_camera_001.display_type = 'WIRE'
ob_camera_001.lineart.crease_threshold = 0.0
ob_lamp_001.location = (2.008, -5.058, 5.904)
ob_lamp_001.rotation_euler = (0.6503, 0.05522, 0.2956)
ob_lamp_001.lock_rotations_4d = False
ob_lamp_001.empty_display_type = 'ARROWS'
ob_lamp_001.color = (0.0, 0.0, 0.0, 0.0)
ob_lamp_001.lineart.crease_threshold = 0.0
ob_lamp.location = (4.076, 1.005, 5.904)
ob_lamp.rotation_euler = (0.6503, 0.05522, 1.866)
ob_lamp.lock_rotations_4d = False
ob_lamp.empty_display_type = 'ARROWS'
ob_lamp.color = (0.0, 0.0, 0.0, 0.0)
ob_lamp.lineart.crease_threshold = 0.0
ob_camera.location = (7.481, -6.508, 5.344)
ob_camera.rotation_euler = (1.109, 0.01082, 0.8149)
ob_camera.lock_rotations_4d = False
ob_camera.empty_display_type = 'ARROWS'
ob_camera.color = (0.0, 0.0, 0.0, 0.0)
ob_camera.display_type = 'WIRE'
ob_camera.lineart.crease_threshold = 0.0

# ---- collection membership
col_collection_1.objects.link(ob_plane)
col_collection_1.objects.link(ob_plane_001)
col_collection_1.objects.link(ob_plane_002)
col_collection_1.objects.link(ob_camera_001)
col_collection_1.objects.link(ob_lamp_001)
col_collection_1.objects.link(ob_lamp)
col_collection_1.objects.link(ob_camera)

# ---- scene / render settings (as saved in the file)
scene.camera = ob_camera
scene.frame_start = 1; scene.frame_end = 250; scene.frame_set(0)
scene.render.engine = 'BLENDER_EEVEE_NEXT'
scene.render.image_settings.compression = 90
scene.render.resolution_percentage = 50
scene.render.dither_intensity = 0.0
scene.cycles.use_denoising = False
scene.cycles.samples = 10
scene.cycles.sampling_pattern = 'TABULATED_SOBOL'
scene.cycles.light_sampling_threshold = 0.0
scene.cycles.use_adaptive_sampling = False
scene.cycles.use_light_tree = False
scene.cycles.blur_glossy = 0.0
scene.cycles.volume_bounces = 1
scene.cycles.pixel_filter_type = 'GAUSSIAN'
scene.cycles.sample_clamp_indirect = 0.0
scene.view_settings.view_transform = 'Standard'
bpy.context.view_layer.update()
